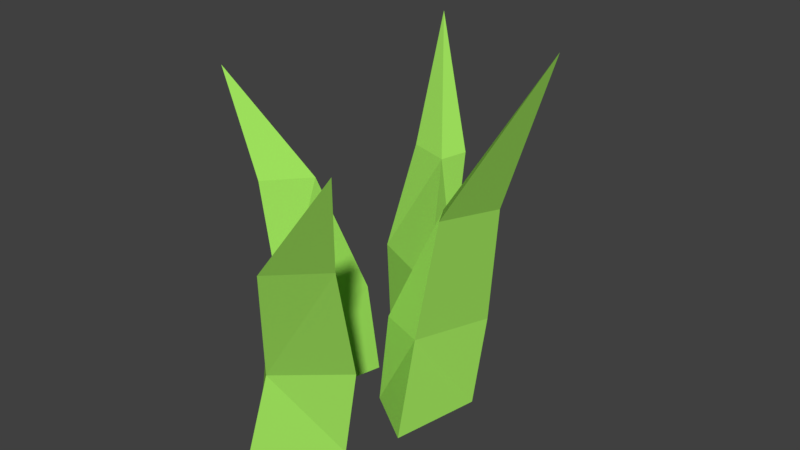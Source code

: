# Source: Grass.blend  (saved by Blender 2.91.10; exported with 4.5.12 LTS)
import bpy
from mathutils import Matrix  # noqa: F401  (used for matrix-valued properties, if any)

bpy.ops.wm.read_factory_settings(use_empty=True)
scene = bpy.context.scene
scene.name = 'Scene'

# ---- collections
col_collection_1 = bpy.data.collections.new('Collection 1'); scene.collection.children.link(col_collection_1)

# ---- materials (node trees are filled in below, after node groups)
mat_grass = bpy.data.materials.new('Grass')
mat_grass.alpha_threshold = 0.0
mat_grass.use_transparent_shadow = False
mat_grass.diffuse_color = (0.3678, 0.8, 0.1158, 1.0)
mat_grass.roughness = 0.5

# ---- material node trees

# ---- world
world_world = bpy.data.worlds.new('World'); scene.world = world_world
world_world.color = (0.05088, 0.05088, 0.05088)
world_world.use_sun_shadow = False
world_world.sun_shadow_jitter_overblur = 0.0
world_world.cycles.sampling_method = 'MANUAL'

# ---- meshes
me_plane = bpy.data.meshes.new('Plane')
me_plane.from_pydata([(0.3952, 0.01327, 0.766), (0.1644, 0.02695, 0.416), (0.2009, -0.03313, 0.4264), (0.2482, 0.08538, 0.4213), (0.201, 0.1289, 0.1498), (0.1785, 0.1183, -0.05514), (0.1386, -0.02093, 0.1476), (0.1385, -0.07163, -0.05514), (0.04606, 0.01007, 0.1498), (0.02379, 0.006462, -0.05514), (-0.2607, -0.1063, 0.6336), (-0.1115, -0.02005, 0.416), (-0.2031, -0.009916, 0.4264), (-0.1669, -0.1177, 0.4264), (-0.1138, -0.1239, 0.1476), (-0.09898, -0.09394, -0.05514), (-0.15, 0.03856, 0.1498), (-0.192, 0.08008, -0.05514), (-0.06564, 0.07482, 0.1476), (-0.04897, 0.08967, -0.05514), (-0.1255, 0.3956, 0.6501), (0.0004239, 0.233, 0.4), (0.01521, 0.294, 0.4), (-0.08882, 0.2602, 0.4), (-0.1324, 0.2163, 0.1652), (-0.1116, 0.2041, -0.05514), (0.03345, 0.2331, 0.1647), (0.07823, 0.2528, -0.05514), (0.0493, 0.1325, 0.1652), (0.06147, 0.1124, -0.05514), (0.251, -0.355, 0.6408), (0.04478, -0.2748, 0.4114), (0.07518, -0.3536, 0.4117), (0.167, -0.2646, 0.4117), (0.1189, -0.1672, 0.1378), (0.08917, -0.1696, -0.05514), (-0.004321, -0.2766, 0.1394), (-0.02301, -0.3252, -0.05514), (-0.07437, -0.2082, 0.1404), (-0.101, -0.213, -0.05514)], [], [(1, 2, 0), (2, 3, 0), (6, 1, 8), (3, 1, 0), (6, 3, 2), (4, 1, 3), (9, 5, 7), (5, 6, 7), (6, 9, 7), (8, 5, 9), (6, 2, 1), (6, 4, 3), (4, 8, 1), (5, 4, 6), (6, 8, 9), (8, 4, 5), (11, 12, 10), (12, 13, 10), (16, 11, 18), (13, 11, 10), (16, 13, 12), (14, 11, 13), (19, 15, 17), (15, 16, 17), (16, 19, 17), (18, 15, 19), (16, 12, 11), (16, 14, 13), (14, 18, 11), (15, 14, 16), (16, 18, 19), (18, 14, 15), (21, 22, 20), (22, 23, 20), (26, 21, 28), (23, 21, 20), (26, 23, 22), (24, 21, 23), (29, 25, 27), (25, 26, 27), (26, 29, 27), (28, 25, 29), (26, 22, 21), (26, 24, 23), (24, 28, 21), (25, 24, 26), (26, 28, 29), (28, 24, 25), (31, 32, 30), (32, 33, 30), (36, 31, 38), (33, 31, 30), (36, 33, 32), (34, 31, 33), (39, 35, 37), (35, 36, 37), (36, 39, 37), (38, 35, 39), (36, 32, 31), (36, 34, 33), (34, 38, 31), (35, 34, 36), (36, 38, 39), (38, 34, 35)])
me_plane.materials.append(mat_grass)
me_plane.use_remesh_preserve_volume = False
me_plane.use_remesh_preserve_attributes = False
me_plane.use_mirror_vertex_groups = False
me_plane.update()

# ---- objects
ob_grass = bpy.data.objects.new('Grass', me_plane)

# ---- transforms, parenting, visibility, modifiers, constraints
ob_grass.location = (0.0, 0.0, 0.0)
ob_grass.lineart.crease_threshold = 0.0

# ---- collection membership
col_collection_1.objects.link(ob_grass)

# ---- scene / render settings (as saved in the file)
scene.frame_start = 1; scene.frame_end = 250; scene.frame_set(1)
scene.render.engine = 'BLENDER_EEVEE_NEXT'
scene.render.resolution_percentage = 50
scene.render.dither_intensity = 0.0
scene.cycles.use_denoising = False
scene.cycles.samples = 128
scene.cycles.sampling_pattern = 'TABULATED_SOBOL'
scene.cycles.use_adaptive_sampling = False
scene.cycles.use_light_tree = False
scene.cycles.blur_glossy = 0.0
scene.cycles.sample_clamp_indirect = 0.0
scene.view_settings.view_transform = 'Standard'
bpy.context.view_layer.update()

# ---- added for rendering (the .blend has no active camera and no usable light): camera, sun
cam_auto = bpy.data.cameras.new('AutoCamera')
cam_auto.lens = 50.0
cam_auto.sensor_width = 36.0
cam_auto.clip_end = 1000.0
ob_auto_camera = bpy.data.objects.new('AutoCamera', cam_auto)
scene.collection.objects.link(ob_auto_camera)
ob_auto_camera.location = (1.26217, -1.41362, 1.31137)
ob_auto_camera.rotation_euler = (1.09748, -7.21219e-08, 0.694738)
scene.camera = ob_auto_camera
light_auto_sun = bpy.data.lights.new('AutoSun', 'SUN')
light_auto_sun.energy = 3.0
light_auto_sun.angle = 0.0523599
ob_auto_sun = bpy.data.objects.new('AutoSun', light_auto_sun)
scene.collection.objects.link(ob_auto_sun)
ob_auto_sun.rotation_euler = (0.872665, 0.174533, 0.523599)
bpy.context.view_layer.update()
